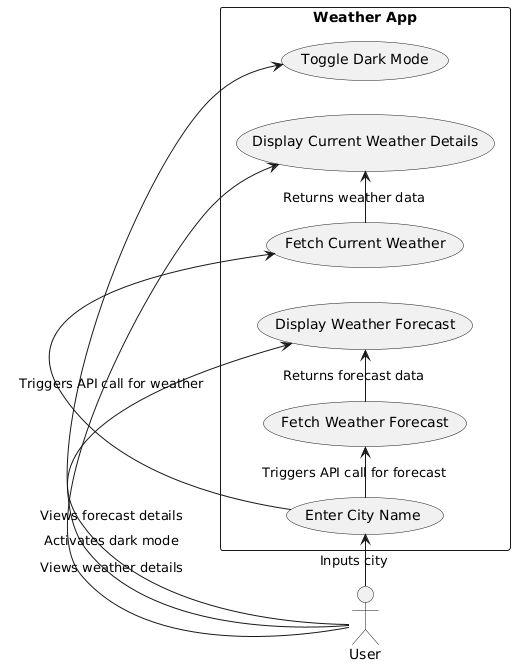

The diagram above was rendered by PlantUML. Its source (embedded in the PNG):
@startuml
left to right direction
skinparam packageStyle rectangle

actor User as U

package "Weather App" {
    usecase "Enter City Name" as UC1
    usecase "Fetch Current Weather" as UC2
    usecase "Display Current Weather Details" as UC3
    usecase "Fetch Weather Forecast" as UC4
    usecase "Display Weather Forecast" as UC5
    usecase "Toggle Dark Mode" as UC6
}

U -> UC1 : Inputs city
UC1 -> UC2 : Triggers API call for weather
UC1 -> UC4 : Triggers API call for forecast
UC2 -> UC3 : Returns weather data
UC4 -> UC5 : Returns forecast data
U -> UC3 : Views weather details
U -> UC5 : Views forecast details
U -> UC6 : Activates dark mode
@enduml